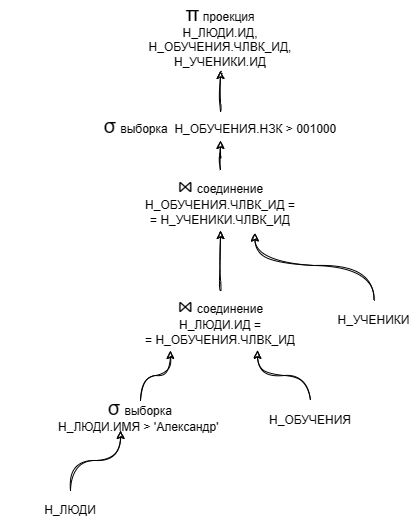

The diagram above was exported from draw.io. Its source (the exported page's mxGraphModel, read from the mxfile embedded in the PNG):
<mxGraphModel dx="1126" dy="619" grid="1" gridSize="10" guides="1" tooltips="1" connect="1" arrows="1" fold="1" page="1" pageScale="1" pageWidth="827" pageHeight="1169" math="0" shadow="0">
  <root>
    <mxCell id="B9mKX8bVgOkdXgZLt5j8-0" />
    <mxCell id="B9mKX8bVgOkdXgZLt5j8-1" parent="B9mKX8bVgOkdXgZLt5j8-0" />
    <mxCell id="314uozUa-lRjfwz6YXGw-0" style="edgeStyle=orthogonalEdgeStyle;orthogonalLoop=1;jettySize=auto;html=1;entryX=0.25;entryY=1;entryDx=0;entryDy=0;sketch=1;curved=1;" edge="1" parent="B9mKX8bVgOkdXgZLt5j8-1" source="314uozUa-lRjfwz6YXGw-12" target="314uozUa-lRjfwz6YXGw-7">
      <mxGeometry relative="1" as="geometry" />
    </mxCell>
    <mxCell id="314uozUa-lRjfwz6YXGw-1" value="Н_ЛЮДИ" style="text;html=1;strokeColor=none;fillColor=none;align=center;verticalAlign=middle;whiteSpace=wrap;shadow=0;glass=0;sketch=1;" vertex="1" parent="B9mKX8bVgOkdXgZLt5j8-1">
      <mxGeometry x="460" y="580" width="120" height="40" as="geometry" />
    </mxCell>
    <mxCell id="314uozUa-lRjfwz6YXGw-3" value="Н_ОБУЧЕНИЯ" style="text;html=1;strokeColor=none;fillColor=none;align=center;verticalAlign=middle;whiteSpace=wrap;shadow=0;glass=0;sketch=1;" vertex="1" parent="B9mKX8bVgOkdXgZLt5j8-1">
      <mxGeometry x="700" y="490" width="120" height="40" as="geometry" />
    </mxCell>
    <mxCell id="314uozUa-lRjfwz6YXGw-4" style="edgeStyle=orthogonalEdgeStyle;orthogonalLoop=1;jettySize=auto;html=1;entryX=0.672;entryY=1.042;entryDx=0;entryDy=0;sketch=1;curved=1;entryPerimeter=0;exitX=0.5;exitY=0;exitDx=0;exitDy=0;" edge="1" parent="B9mKX8bVgOkdXgZLt5j8-1" source="314uozUa-lRjfwz6YXGw-5" target="314uozUa-lRjfwz6YXGw-9">
      <mxGeometry relative="1" as="geometry" />
    </mxCell>
    <mxCell id="314uozUa-lRjfwz6YXGw-5" value="Н_УЧЕНИКИ" style="text;html=1;strokeColor=none;fillColor=none;align=center;verticalAlign=middle;whiteSpace=wrap;shadow=0;glass=0;sketch=1;" vertex="1" parent="B9mKX8bVgOkdXgZLt5j8-1">
      <mxGeometry x="790" y="390" width="67" height="40" as="geometry" />
    </mxCell>
    <mxCell id="314uozUa-lRjfwz6YXGw-6" style="edgeStyle=orthogonalEdgeStyle;orthogonalLoop=1;jettySize=auto;html=1;entryX=0.5;entryY=1;entryDx=0;entryDy=0;sketch=1;curved=1;" edge="1" parent="B9mKX8bVgOkdXgZLt5j8-1" source="314uozUa-lRjfwz6YXGw-7" target="314uozUa-lRjfwz6YXGw-9">
      <mxGeometry relative="1" as="geometry" />
    </mxCell>
    <mxCell id="314uozUa-lRjfwz6YXGw-7" value="&lt;font style=&quot;border-color: var(--border-color); font-size: 20px;&quot;&gt;⋈&lt;/font&gt;&lt;font style=&quot;border-color: var(--border-color);&quot;&gt;&amp;nbsp;&lt;/font&gt;соединение&lt;br&gt;Н_ЛЮДИ.ИД =&lt;br&gt;= Н_ОБУЧЕНИЯ.ЧЛВК_ИД" style="text;html=1;strokeColor=none;fillColor=none;align=center;verticalAlign=middle;whiteSpace=wrap;shadow=0;glass=0;sketch=1;" vertex="1" parent="B9mKX8bVgOkdXgZLt5j8-1">
      <mxGeometry x="570" y="380" width="200" height="60" as="geometry" />
    </mxCell>
    <mxCell id="314uozUa-lRjfwz6YXGw-8" style="edgeStyle=orthogonalEdgeStyle;curved=1;rounded=0;sketch=1;orthogonalLoop=1;jettySize=auto;html=1;entryX=0.5;entryY=1;entryDx=0;entryDy=0;" edge="1" parent="B9mKX8bVgOkdXgZLt5j8-1" source="314uozUa-lRjfwz6YXGw-15" target="314uozUa-lRjfwz6YXGw-10">
      <mxGeometry relative="1" as="geometry">
        <mxPoint x="670" y="220" as="targetPoint" />
      </mxGeometry>
    </mxCell>
    <mxCell id="314uozUa-lRjfwz6YXGw-9" value="&lt;font style=&quot;border-color: var(--border-color); font-size: 20px;&quot;&gt;⋈&lt;/font&gt;&lt;font style=&quot;border-color: var(--border-color);&quot;&gt;&amp;nbsp;&lt;/font&gt;соединение&lt;br&gt;Н_ОБУЧЕНИЯ.ЧЛВК_ИД&amp;nbsp;=&lt;br&gt;= Н_УЧЕНИКИ.ЧЛВК_ИД" style="text;html=1;strokeColor=none;fillColor=none;align=center;verticalAlign=middle;whiteSpace=wrap;shadow=0;glass=0;sketch=1;" vertex="1" parent="B9mKX8bVgOkdXgZLt5j8-1">
      <mxGeometry x="570" y="260" width="200" height="60" as="geometry" />
    </mxCell>
    <mxCell id="314uozUa-lRjfwz6YXGw-10" value="&lt;font style=&quot;border-color: var(--border-color); font-size: 20px;&quot;&gt;π&lt;/font&gt;&amp;nbsp;проекция&lt;br&gt;Н_ЛЮДИ.ИД,&lt;br&gt;Н_ОБУЧЕНИЯ.ЧЛВК_ИД,&lt;br&gt;Н_УЧЕНИКИ.ИД" style="text;html=1;strokeColor=none;fillColor=none;align=center;verticalAlign=middle;whiteSpace=wrap;rounded=0;shadow=0;glass=0;sketch=1;" vertex="1" parent="B9mKX8bVgOkdXgZLt5j8-1">
      <mxGeometry x="570" y="90" width="200" height="70" as="geometry" />
    </mxCell>
    <mxCell id="314uozUa-lRjfwz6YXGw-11" value="" style="edgeStyle=orthogonalEdgeStyle;orthogonalLoop=1;jettySize=auto;html=1;entryX=0.429;entryY=1;entryDx=0;entryDy=0;sketch=1;curved=1;entryPerimeter=0;" edge="1" parent="B9mKX8bVgOkdXgZLt5j8-1" source="314uozUa-lRjfwz6YXGw-1" target="314uozUa-lRjfwz6YXGw-12">
      <mxGeometry relative="1" as="geometry">
        <mxPoint x="570" y="550" as="sourcePoint" />
        <mxPoint x="620" y="440" as="targetPoint" />
      </mxGeometry>
    </mxCell>
    <mxCell id="314uozUa-lRjfwz6YXGw-12" value="&lt;font style=&quot;border-color: var(--border-color); font-size: 20px;&quot;&gt;σ&lt;/font&gt;&lt;font style=&quot;border-color: var(--border-color); font-size: 15px;&quot;&gt;&amp;nbsp;&lt;/font&gt;выборка&lt;br&gt;Н_ЛЮДИ.ИМЯ &amp;gt; 'Александр'&amp;nbsp;" style="text;html=1;strokeColor=none;fillColor=none;align=center;verticalAlign=middle;whiteSpace=wrap;rounded=0;shadow=0;glass=0;sketch=1;" vertex="1" parent="B9mKX8bVgOkdXgZLt5j8-1">
      <mxGeometry x="450" y="490" width="280" height="30" as="geometry" />
    </mxCell>
    <mxCell id="314uozUa-lRjfwz6YXGw-13" value="" style="edgeStyle=orthogonalEdgeStyle;orthogonalLoop=1;jettySize=auto;html=1;entryX=0.685;entryY=0.997;entryDx=0;entryDy=0;sketch=1;curved=1;entryPerimeter=0;" edge="1" parent="B9mKX8bVgOkdXgZLt5j8-1" source="314uozUa-lRjfwz6YXGw-3" target="314uozUa-lRjfwz6YXGw-7">
      <mxGeometry relative="1" as="geometry">
        <mxPoint x="790" y="565" as="sourcePoint" />
        <mxPoint x="813.24" y="520.75" as="targetPoint" />
      </mxGeometry>
    </mxCell>
    <mxCell id="314uozUa-lRjfwz6YXGw-16" value="" style="edgeStyle=orthogonalEdgeStyle;curved=1;rounded=0;sketch=1;orthogonalLoop=1;jettySize=auto;html=1;entryX=0.5;entryY=1;entryDx=0;entryDy=0;" edge="1" parent="B9mKX8bVgOkdXgZLt5j8-1" source="314uozUa-lRjfwz6YXGw-9" target="314uozUa-lRjfwz6YXGw-15">
      <mxGeometry relative="1" as="geometry">
        <mxPoint x="670" y="220" as="targetPoint" />
        <mxPoint x="670" y="260" as="sourcePoint" />
      </mxGeometry>
    </mxCell>
    <mxCell id="314uozUa-lRjfwz6YXGw-15" value="&lt;font style=&quot;border-color: var(--border-color); font-size: 20px;&quot;&gt;σ&lt;/font&gt;&lt;font style=&quot;border-color: var(--border-color); font-size: 15px;&quot;&gt;&amp;nbsp;&lt;/font&gt;выборка&amp;nbsp;&amp;nbsp;Н_ОБУЧЕНИЯ.НЗК &amp;gt; 001000" style="text;html=1;strokeColor=none;fillColor=none;align=center;verticalAlign=middle;whiteSpace=wrap;rounded=0;shadow=0;glass=0;sketch=1;" vertex="1" parent="B9mKX8bVgOkdXgZLt5j8-1">
      <mxGeometry x="530" y="200" width="280" height="30" as="geometry" />
    </mxCell>
  </root>
</mxGraphModel>